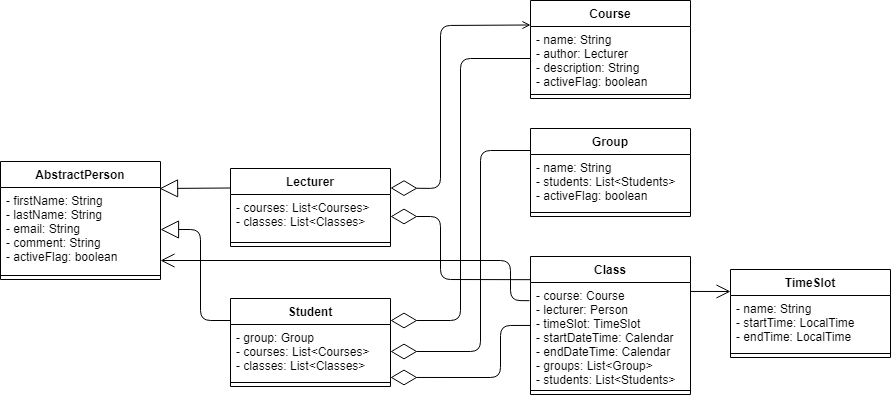

The diagram above was exported from draw.io. Its source (the exported page's mxGraphModel, read from the mxfile embedded in the PNG):
<mxGraphModel dx="2218" dy="779" grid="1" gridSize="10" guides="1" tooltips="1" connect="1" arrows="1" fold="1" page="1" pageScale="1" pageWidth="827" pageHeight="1169" math="0" shadow="0">
  <root>
    <mxCell id="0" />
    <mxCell id="1" parent="0" />
    <mxCell id="GtwUzRWH2xsCCgZ7sNej-32" value="Extends" style="endArrow=block;endSize=16;endFill=0;html=1;align=center;strokeColor=#000000;comic=0;fontColor=none;noLabel=1;entryX=0.994;entryY=0.012;entryDx=0;entryDy=0;entryPerimeter=0;exitX=0;exitY=0.25;exitDx=0;exitDy=0;" edge="1" parent="1" source="GtwUzRWH2xsCCgZ7sNej-8" target="GtwUzRWH2xsCCgZ7sNej-24">
      <mxGeometry width="160" relative="1" as="geometry">
        <mxPoint x="140" y="210" as="sourcePoint" />
        <mxPoint x="190" y="580" as="targetPoint" />
      </mxGeometry>
    </mxCell>
    <mxCell id="GtwUzRWH2xsCCgZ7sNej-33" value="Extends" style="endArrow=block;endSize=16;endFill=0;html=1;align=center;strokeColor=#000000;comic=0;fontColor=none;noLabel=1;entryX=1;entryY=0.5;entryDx=0;entryDy=0;exitX=0;exitY=0.25;exitDx=0;exitDy=0;" edge="1" parent="1" source="GtwUzRWH2xsCCgZ7sNej-1" target="GtwUzRWH2xsCCgZ7sNej-24">
      <mxGeometry width="160" relative="1" as="geometry">
        <mxPoint x="160.00000000000023" y="219.5" as="sourcePoint" />
        <mxPoint x="89.04000000000019" y="227.00800000000004" as="targetPoint" />
        <Array as="points">
          <mxPoint x="120" y="342" />
          <mxPoint x="120" y="251" />
        </Array>
      </mxGeometry>
    </mxCell>
    <mxCell id="GtwUzRWH2xsCCgZ7sNej-8" value="Lecturer" style="swimlane;fontStyle=1;align=center;verticalAlign=top;childLayout=stackLayout;horizontal=1;startSize=26;horizontalStack=0;resizeParent=1;resizeParentMax=0;resizeLast=0;collapsible=1;marginBottom=0;" vertex="1" parent="1">
      <mxGeometry x="150" y="190" width="160" height="78" as="geometry" />
    </mxCell>
    <mxCell id="GtwUzRWH2xsCCgZ7sNej-9" value="- courses: List&lt;Courses&gt;&#10;- classes: List&lt;Classes&gt;" style="text;strokeColor=none;fillColor=none;align=left;verticalAlign=top;spacingLeft=4;spacingRight=4;overflow=hidden;rotatable=0;points=[[0,0.5],[1,0.5]];portConstraint=eastwest;" vertex="1" parent="GtwUzRWH2xsCCgZ7sNej-8">
      <mxGeometry y="26" width="160" height="44" as="geometry" />
    </mxCell>
    <mxCell id="GtwUzRWH2xsCCgZ7sNej-10" value="" style="line;strokeWidth=1;fillColor=none;align=left;verticalAlign=middle;spacingTop=-1;spacingLeft=3;spacingRight=3;rotatable=0;labelPosition=right;points=[];portConstraint=eastwest;" vertex="1" parent="GtwUzRWH2xsCCgZ7sNej-8">
      <mxGeometry y="70" width="160" height="8" as="geometry" />
    </mxCell>
    <mxCell id="GtwUzRWH2xsCCgZ7sNej-1" value="Student" style="swimlane;fontStyle=1;align=center;verticalAlign=top;childLayout=stackLayout;horizontal=1;startSize=26;horizontalStack=0;resizeParent=1;resizeParentMax=0;resizeLast=0;collapsible=1;marginBottom=0;" vertex="1" parent="1">
      <mxGeometry x="150" y="320" width="160" height="88" as="geometry" />
    </mxCell>
    <mxCell id="GtwUzRWH2xsCCgZ7sNej-2" value="- group: Group&#10;- courses: List&lt;Courses&gt;&#10;- classes: List&lt;Classes&gt;" style="text;strokeColor=none;fillColor=none;align=left;verticalAlign=top;spacingLeft=4;spacingRight=4;overflow=hidden;rotatable=0;points=[[0,0.5],[1,0.5]];portConstraint=eastwest;" vertex="1" parent="GtwUzRWH2xsCCgZ7sNej-1">
      <mxGeometry y="26" width="160" height="54" as="geometry" />
    </mxCell>
    <mxCell id="GtwUzRWH2xsCCgZ7sNej-3" value="" style="line;strokeWidth=1;fillColor=none;align=left;verticalAlign=middle;spacingTop=-1;spacingLeft=3;spacingRight=3;rotatable=0;labelPosition=right;points=[];portConstraint=eastwest;" vertex="1" parent="GtwUzRWH2xsCCgZ7sNej-1">
      <mxGeometry y="80" width="160" height="8" as="geometry" />
    </mxCell>
    <mxCell id="GtwUzRWH2xsCCgZ7sNej-34" value="" style="endArrow=diamondThin;endFill=0;endSize=24;html=1;strokeColor=#000000;fontColor=none;align=center;exitX=0;exitY=0.25;exitDx=0;exitDy=0;entryX=1;entryY=0.25;entryDx=0;entryDy=0;startArrow=open;startFill=0;" edge="1" parent="1" source="GtwUzRWH2xsCCgZ7sNej-11" target="GtwUzRWH2xsCCgZ7sNej-8">
      <mxGeometry width="160" relative="1" as="geometry">
        <mxPoint x="530" y="210" as="sourcePoint" />
        <mxPoint x="690" y="210" as="targetPoint" />
        <Array as="points">
          <mxPoint x="360" y="47" />
          <mxPoint x="360" y="210" />
        </Array>
      </mxGeometry>
    </mxCell>
    <mxCell id="GtwUzRWH2xsCCgZ7sNej-35" value="" style="endArrow=diamondThin;endFill=0;endSize=24;html=1;strokeColor=#000000;fontColor=none;align=center;exitX=0;exitY=0.5;exitDx=0;exitDy=0;entryX=1;entryY=0.25;entryDx=0;entryDy=0;" edge="1" parent="1" source="GtwUzRWH2xsCCgZ7sNej-12" target="GtwUzRWH2xsCCgZ7sNej-1">
      <mxGeometry width="160" relative="1" as="geometry">
        <mxPoint x="530" y="210" as="sourcePoint" />
        <mxPoint x="690" y="210" as="targetPoint" />
        <Array as="points">
          <mxPoint x="380" y="80" />
          <mxPoint x="380" y="342" />
        </Array>
      </mxGeometry>
    </mxCell>
    <mxCell id="GtwUzRWH2xsCCgZ7sNej-36" value="" style="endArrow=diamondThin;endFill=0;endSize=24;html=1;strokeColor=#000000;fontColor=none;align=center;exitX=0;exitY=0.25;exitDx=0;exitDy=0;entryX=1;entryY=0.5;entryDx=0;entryDy=0;" edge="1" parent="1" source="GtwUzRWH2xsCCgZ7sNej-15" target="GtwUzRWH2xsCCgZ7sNej-2">
      <mxGeometry width="160" relative="1" as="geometry">
        <mxPoint x="440" y="78" as="sourcePoint" />
        <mxPoint x="320" y="352" as="targetPoint" />
        <Array as="points">
          <mxPoint x="400" y="172" />
          <mxPoint x="400" y="373" />
        </Array>
      </mxGeometry>
    </mxCell>
    <mxCell id="GtwUzRWH2xsCCgZ7sNej-15" value="Group" style="swimlane;fontStyle=1;align=center;verticalAlign=top;childLayout=stackLayout;horizontal=1;startSize=26;horizontalStack=0;resizeParent=1;resizeParentMax=0;resizeLast=0;collapsible=1;marginBottom=0;" vertex="1" parent="1">
      <mxGeometry x="450" y="150" width="160" height="88" as="geometry" />
    </mxCell>
    <mxCell id="GtwUzRWH2xsCCgZ7sNej-16" value="- name: String&#10;- students: List&lt;Students&gt;&#10;- activeFlag: boolean" style="text;strokeColor=none;fillColor=none;align=left;verticalAlign=top;spacingLeft=4;spacingRight=4;overflow=hidden;rotatable=0;points=[[0,0.5],[1,0.5]];portConstraint=eastwest;" vertex="1" parent="GtwUzRWH2xsCCgZ7sNej-15">
      <mxGeometry y="26" width="160" height="54" as="geometry" />
    </mxCell>
    <mxCell id="GtwUzRWH2xsCCgZ7sNej-17" value="" style="line;strokeWidth=1;fillColor=none;align=left;verticalAlign=middle;spacingTop=-1;spacingLeft=3;spacingRight=3;rotatable=0;labelPosition=right;points=[];portConstraint=eastwest;" vertex="1" parent="GtwUzRWH2xsCCgZ7sNej-15">
      <mxGeometry y="80" width="160" height="8" as="geometry" />
    </mxCell>
    <mxCell id="GtwUzRWH2xsCCgZ7sNej-11" value="Course" style="swimlane;fontStyle=1;align=center;verticalAlign=top;childLayout=stackLayout;horizontal=1;startSize=26;horizontalStack=0;resizeParent=1;resizeParentMax=0;resizeLast=0;collapsible=1;marginBottom=0;" vertex="1" parent="1">
      <mxGeometry x="450" y="22" width="160" height="98" as="geometry" />
    </mxCell>
    <mxCell id="GtwUzRWH2xsCCgZ7sNej-12" value="- name: String&#10;- author: Lecturer&#10;- description: String&#10;- activeFlag: boolean" style="text;strokeColor=none;fillColor=none;align=left;verticalAlign=top;spacingLeft=4;spacingRight=4;overflow=hidden;rotatable=0;points=[[0,0.5],[1,0.5]];portConstraint=eastwest;" vertex="1" parent="GtwUzRWH2xsCCgZ7sNej-11">
      <mxGeometry y="26" width="160" height="64" as="geometry" />
    </mxCell>
    <mxCell id="GtwUzRWH2xsCCgZ7sNej-13" value="" style="line;strokeWidth=1;fillColor=none;align=left;verticalAlign=middle;spacingTop=-1;spacingLeft=3;spacingRight=3;rotatable=0;labelPosition=right;points=[];portConstraint=eastwest;" vertex="1" parent="GtwUzRWH2xsCCgZ7sNej-11">
      <mxGeometry y="90" width="160" height="8" as="geometry" />
    </mxCell>
    <mxCell id="GtwUzRWH2xsCCgZ7sNej-37" value="" style="endArrow=diamondThin;endFill=0;endSize=24;html=1;strokeColor=#000000;fontColor=none;align=center;entryX=1;entryY=0.981;entryDx=0;entryDy=0;entryPerimeter=0;exitX=0;exitY=0.413;exitDx=0;exitDy=0;exitPerimeter=0;" edge="1" parent="1" source="GtwUzRWH2xsCCgZ7sNej-20" target="GtwUzRWH2xsCCgZ7sNej-2">
      <mxGeometry width="160" relative="1" as="geometry">
        <mxPoint x="450" y="290" as="sourcePoint" />
        <mxPoint x="320" y="383" as="targetPoint" />
        <Array as="points">
          <mxPoint x="420" y="347" />
          <mxPoint x="420" y="399" />
        </Array>
      </mxGeometry>
    </mxCell>
    <mxCell id="GtwUzRWH2xsCCgZ7sNej-19" value="Class" style="swimlane;fontStyle=1;align=center;verticalAlign=top;childLayout=stackLayout;horizontal=1;startSize=26;horizontalStack=0;resizeParent=1;resizeParentMax=0;resizeLast=0;collapsible=1;marginBottom=0;" vertex="1" parent="1">
      <mxGeometry x="450" y="278" width="160" height="138" as="geometry" />
    </mxCell>
    <mxCell id="GtwUzRWH2xsCCgZ7sNej-20" value="- course: Course&#10;- lecturer: Person&#10;- timeSlot: TimeSlot&#10;- startDateTime: Calendar&#10;- endDateTime: Calendar&#10;- groups: List&lt;Group&gt;&#10;- students: List&lt;Students&gt;" style="text;strokeColor=none;fillColor=none;align=left;verticalAlign=top;spacingLeft=4;spacingRight=4;overflow=hidden;rotatable=0;points=[[0,0.5],[1,0.5]];portConstraint=eastwest;" vertex="1" parent="GtwUzRWH2xsCCgZ7sNej-19">
      <mxGeometry y="26" width="160" height="104" as="geometry" />
    </mxCell>
    <mxCell id="GtwUzRWH2xsCCgZ7sNej-21" value="" style="line;strokeWidth=1;fillColor=none;align=left;verticalAlign=middle;spacingTop=-1;spacingLeft=3;spacingRight=3;rotatable=0;labelPosition=right;points=[];portConstraint=eastwest;" vertex="1" parent="GtwUzRWH2xsCCgZ7sNej-19">
      <mxGeometry y="130" width="160" height="8" as="geometry" />
    </mxCell>
    <mxCell id="RT1Wc8JyYxRzeibn_upX-1" value="" style="endArrow=open;endFill=1;endSize=12;html=1;strokeColor=#000000;fontColor=none;align=center;entryX=0;entryY=0.25;entryDx=0;entryDy=0;exitX=1.002;exitY=0.086;exitDx=0;exitDy=0;exitPerimeter=0;" edge="1" parent="1" source="GtwUzRWH2xsCCgZ7sNej-20" target="GtwUzRWH2xsCCgZ7sNej-27">
      <mxGeometry width="160" relative="1" as="geometry">
        <mxPoint x="620" y="290" as="sourcePoint" />
        <mxPoint x="650" y="220" as="targetPoint" />
      </mxGeometry>
    </mxCell>
    <mxCell id="GtwUzRWH2xsCCgZ7sNej-27" value="TimeSlot" style="swimlane;fontStyle=1;align=center;verticalAlign=top;childLayout=stackLayout;horizontal=1;startSize=26;horizontalStack=0;resizeParent=1;resizeParentMax=0;resizeLast=0;collapsible=1;marginBottom=0;" vertex="1" parent="1">
      <mxGeometry x="650" y="291" width="160" height="88" as="geometry" />
    </mxCell>
    <mxCell id="GtwUzRWH2xsCCgZ7sNej-28" value="- name: String&#10;- startTime: LocalTime&#10;- endTime: LocalTime" style="text;strokeColor=none;fillColor=none;align=left;verticalAlign=top;spacingLeft=4;spacingRight=4;overflow=hidden;rotatable=0;points=[[0,0.5],[1,0.5]];portConstraint=eastwest;" vertex="1" parent="GtwUzRWH2xsCCgZ7sNej-27">
      <mxGeometry y="26" width="160" height="54" as="geometry" />
    </mxCell>
    <mxCell id="GtwUzRWH2xsCCgZ7sNej-29" value="" style="line;strokeWidth=1;fillColor=none;align=left;verticalAlign=middle;spacingTop=-1;spacingLeft=3;spacingRight=3;rotatable=0;labelPosition=right;points=[];portConstraint=eastwest;" vertex="1" parent="GtwUzRWH2xsCCgZ7sNej-27">
      <mxGeometry y="80" width="160" height="8" as="geometry" />
    </mxCell>
    <mxCell id="RT1Wc8JyYxRzeibn_upX-2" value="" style="endArrow=diamondThin;endFill=0;endSize=24;html=1;strokeColor=#000000;fontColor=none;align=center;entryX=1;entryY=0.5;entryDx=0;entryDy=0;exitX=0.002;exitY=0.168;exitDx=0;exitDy=0;exitPerimeter=0;" edge="1" parent="1" source="GtwUzRWH2xsCCgZ7sNej-19" target="GtwUzRWH2xsCCgZ7sNej-9">
      <mxGeometry width="160" relative="1" as="geometry">
        <mxPoint x="480" y="260" as="sourcePoint" />
        <mxPoint x="340" y="230" as="targetPoint" />
        <Array as="points">
          <mxPoint x="360" y="301" />
          <mxPoint x="360" y="238" />
        </Array>
      </mxGeometry>
    </mxCell>
    <mxCell id="GtwUzRWH2xsCCgZ7sNej-23" value="AbstractPerson" style="swimlane;fontStyle=1;align=center;verticalAlign=top;childLayout=stackLayout;horizontal=1;startSize=26;horizontalStack=0;resizeParent=1;resizeParentMax=0;resizeLast=0;collapsible=1;marginBottom=0;" vertex="1" parent="1">
      <mxGeometry x="-80" y="183" width="160" height="118" as="geometry" />
    </mxCell>
    <mxCell id="GtwUzRWH2xsCCgZ7sNej-24" value="- firstName: String&#10;- lastName: String&#10;- email: String&#10;- comment: String&#10;- activeFlag: boolean" style="text;strokeColor=none;fillColor=none;align=left;verticalAlign=top;spacingLeft=4;spacingRight=4;overflow=hidden;rotatable=0;points=[[0,0.5],[1,0.5]];portConstraint=eastwest;" vertex="1" parent="GtwUzRWH2xsCCgZ7sNej-23">
      <mxGeometry y="26" width="160" height="84" as="geometry" />
    </mxCell>
    <mxCell id="GtwUzRWH2xsCCgZ7sNej-25" value="" style="line;strokeWidth=1;fillColor=none;align=left;verticalAlign=middle;spacingTop=-1;spacingLeft=3;spacingRight=3;rotatable=0;labelPosition=right;points=[];portConstraint=eastwest;" vertex="1" parent="GtwUzRWH2xsCCgZ7sNej-23">
      <mxGeometry y="110" width="160" height="8" as="geometry" />
    </mxCell>
    <mxCell id="RT1Wc8JyYxRzeibn_upX-6" value="" style="endArrow=open;endFill=1;endSize=12;html=1;strokeColor=#000000;fontColor=none;align=center;exitX=-0.006;exitY=0.175;exitDx=0;exitDy=0;exitPerimeter=0;" edge="1" parent="1" source="GtwUzRWH2xsCCgZ7sNej-20">
      <mxGeometry width="160" relative="1" as="geometry">
        <mxPoint x="380" y="280" as="sourcePoint" />
        <mxPoint x="80" y="282" as="targetPoint" />
        <Array as="points">
          <mxPoint x="430" y="322" />
          <mxPoint x="430" y="282" />
        </Array>
      </mxGeometry>
    </mxCell>
  </root>
</mxGraphModel>